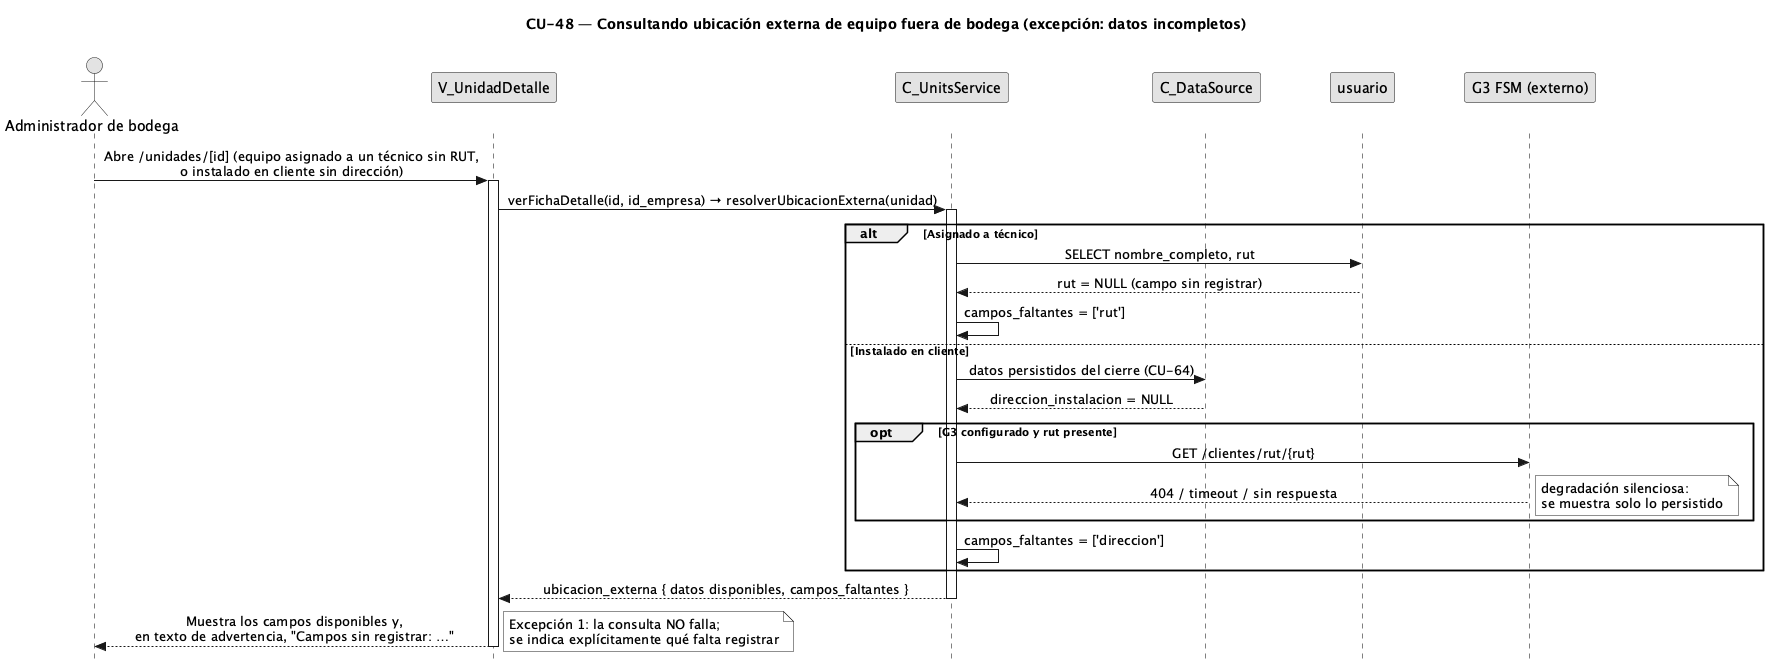

The diagram above was rendered by PlantUML. Its source (embedded in the PNG):
@startuml CU48-exc-campos-incompletos
title CU-48 — Consultando ubicación externa de equipo fuera de bodega (excepción: datos incompletos)
skinparam style strictuml
skinparam monochrome true
skinparam shadowing false
skinparam sequenceMessageAlign center
<style>
sequenceDiagram {
  participant {
    margin 30
  }
  actor {
    margin 12
  }
}
</style>
skinparam sequence {
  MessageAlign center
  LifeLineBorderColor black
}
hide footbox

actor "Administrador de bodega" as user
participant "V_UnidadDetalle" as view
participant "C_UnitsService" as svc
participant "C_DataSource" as orm
participant "usuario" as usr
participant "G3 FSM (externo)" as g3

user -> view : Abre /unidades/[id] (equipo asignado a un técnico sin RUT,\no instalado en cliente sin dirección)
activate view
view -> svc : verFichaDetalle(id, id_empresa) → resolverUbicacionExterna(unidad)
activate svc
alt Asignado a técnico
  svc -> usr : SELECT nombre_completo, rut
  usr --> svc : rut = NULL (campo sin registrar)
  svc -> svc : campos_faltantes = ['rut']
else Instalado en cliente
  svc -> orm : datos persistidos del cierre (CU-64)
  orm --> svc : direccion_instalacion = NULL
  opt G3 configurado y rut presente
    svc -> g3 : GET /clientes/rut/{rut}
    g3 --> svc : 404 / timeout / sin respuesta
    note right : degradación silenciosa:\nse muestra solo lo persistido
  end
  svc -> svc : campos_faltantes = ['direccion']
end
svc --> view : ubicacion_externa { datos disponibles, campos_faltantes }
deactivate svc
view --> user : Muestra los campos disponibles y,\nen texto de advertencia, "Campos sin registrar: …"
note right : Excepción 1: la consulta NO falla;\nse indica explícitamente qué falta registrar
deactivate view
@enduml